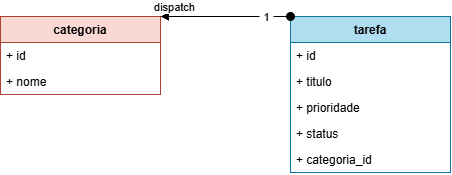

The diagram above was exported from draw.io. Its source (the exported page's mxGraphModel, read from the mxfile embedded in the PNG):
<mxGraphModel dx="1009" dy="562" grid="1" gridSize="10" guides="1" tooltips="1" connect="1" arrows="1" fold="1" page="1" pageScale="1" pageWidth="827" pageHeight="1169" math="0" shadow="0">
  <root>
    <mxCell id="WIyWlLk6GJQsqaUBKTNV-0" />
    <mxCell id="WIyWlLk6GJQsqaUBKTNV-1" parent="WIyWlLk6GJQsqaUBKTNV-0" />
    <mxCell id="xO-sn-iWIDenGlCajlEA-6" parent="WIyWlLk6GJQsqaUBKTNV-1" style="swimlane;fontStyle=1;align=center;verticalAlign=top;childLayout=stackLayout;horizontal=1;startSize=26;horizontalStack=0;resizeParent=1;resizeParentMax=0;resizeLast=0;collapsible=1;marginBottom=0;whiteSpace=wrap;html=1;fillColor=#b1ddf0;strokeColor=#10739e;" value="tarefa" vertex="1">
      <mxGeometry height="156" width="160" x="570" y="80" as="geometry" />
    </mxCell>
    <mxCell id="xO-sn-iWIDenGlCajlEA-7" parent="xO-sn-iWIDenGlCajlEA-6" style="text;strokeColor=none;fillColor=none;align=left;verticalAlign=top;spacingLeft=4;spacingRight=4;overflow=hidden;rotatable=0;points=[[0,0.5],[1,0.5]];portConstraint=eastwest;whiteSpace=wrap;html=1;" value="+ id" vertex="1">
      <mxGeometry height="26" width="160" y="26" as="geometry" />
    </mxCell>
    <mxCell id="xO-sn-iWIDenGlCajlEA-9" parent="xO-sn-iWIDenGlCajlEA-6" style="text;strokeColor=none;fillColor=none;align=left;verticalAlign=top;spacingLeft=4;spacingRight=4;overflow=hidden;rotatable=0;points=[[0,0.5],[1,0.5]];portConstraint=eastwest;whiteSpace=wrap;html=1;" value="+ titulo" vertex="1">
      <mxGeometry height="26" width="160" y="52" as="geometry" />
    </mxCell>
    <mxCell id="xO-sn-iWIDenGlCajlEA-10" parent="xO-sn-iWIDenGlCajlEA-6" style="text;strokeColor=none;fillColor=none;align=left;verticalAlign=top;spacingLeft=4;spacingRight=4;overflow=hidden;rotatable=0;points=[[0,0.5],[1,0.5]];portConstraint=eastwest;whiteSpace=wrap;html=1;" value="+ prioridade" vertex="1">
      <mxGeometry height="26" width="160" y="78" as="geometry" />
    </mxCell>
    <mxCell id="xO-sn-iWIDenGlCajlEA-11" parent="xO-sn-iWIDenGlCajlEA-6" style="text;strokeColor=none;fillColor=none;align=left;verticalAlign=top;spacingLeft=4;spacingRight=4;overflow=hidden;rotatable=0;points=[[0,0.5],[1,0.5]];portConstraint=eastwest;whiteSpace=wrap;html=1;" value="+ status" vertex="1">
      <mxGeometry height="26" width="160" y="104" as="geometry" />
    </mxCell>
    <mxCell id="xO-sn-iWIDenGlCajlEA-12" parent="xO-sn-iWIDenGlCajlEA-6" style="text;strokeColor=none;fillColor=none;align=left;verticalAlign=top;spacingLeft=4;spacingRight=4;overflow=hidden;rotatable=0;points=[[0,0.5],[1,0.5]];portConstraint=eastwest;whiteSpace=wrap;html=1;" value="+ categoria_id" vertex="1">
      <mxGeometry height="26" width="160" y="130" as="geometry" />
    </mxCell>
    <mxCell id="xO-sn-iWIDenGlCajlEA-13" parent="WIyWlLk6GJQsqaUBKTNV-1" style="swimlane;fontStyle=1;align=center;verticalAlign=top;childLayout=stackLayout;horizontal=1;startSize=26;horizontalStack=0;resizeParent=1;resizeParentMax=0;resizeLast=0;collapsible=1;marginBottom=0;whiteSpace=wrap;html=1;fillColor=#fad9d5;strokeColor=#ae4132;" value="categoria" vertex="1">
      <mxGeometry height="78" width="160" x="280" y="80" as="geometry" />
    </mxCell>
    <mxCell id="xO-sn-iWIDenGlCajlEA-14" parent="xO-sn-iWIDenGlCajlEA-13" style="text;strokeColor=none;fillColor=none;align=left;verticalAlign=top;spacingLeft=4;spacingRight=4;overflow=hidden;rotatable=0;points=[[0,0.5],[1,0.5]];portConstraint=eastwest;whiteSpace=wrap;html=1;" value="+ id" vertex="1">
      <mxGeometry height="26" width="160" y="26" as="geometry" />
    </mxCell>
    <mxCell id="xO-sn-iWIDenGlCajlEA-15" parent="xO-sn-iWIDenGlCajlEA-13" style="text;strokeColor=none;fillColor=none;align=left;verticalAlign=top;spacingLeft=4;spacingRight=4;overflow=hidden;rotatable=0;points=[[0,0.5],[1,0.5]];portConstraint=eastwest;whiteSpace=wrap;html=1;" value="+ nome" vertex="1">
      <mxGeometry height="26" width="160" y="52" as="geometry" />
    </mxCell>
    <mxCell id="xO-sn-iWIDenGlCajlEA-29" edge="1" parent="WIyWlLk6GJQsqaUBKTNV-1" source="xO-sn-iWIDenGlCajlEA-6" style="html=1;verticalAlign=bottom;startArrow=oval;startFill=1;endArrow=block;startSize=8;edgeStyle=sequenceEdgeStyle;libavoidRouting=0;curved=0;rounded=0;defaultLabelBackgroundColor=page;labelPadding=0 4;exitX=0;exitY=0;exitDx=0;exitDy=0;entryX=1;entryY=0;entryDx=0;entryDy=0;" target="xO-sn-iWIDenGlCajlEA-13" value="dispatch">
      <mxGeometry relative="1" width="60" x="0.7845" as="geometry">
        <Array as="points">
          <mxPoint x="505" y="80" />
        </Array>
        <mxPoint x="380" y="270" as="sourcePoint" />
        <mxPoint x="440" y="270" as="targetPoint" />
      </mxGeometry>
    </mxCell>
    <mxCell id="xO-sn-iWIDenGlCajlEA-30" connectable="0" parent="xO-sn-iWIDenGlCajlEA-29" style="edgeLabel;html=1;align=center;verticalAlign=middle;resizable=0;points=[];inheritText=1;defaultLabelBackgroundColor=page;labelPadding=0 4;" value="1" vertex="1">
      <mxGeometry relative="1" x="-0.62" as="geometry">
        <mxPoint as="offset" />
      </mxGeometry>
    </mxCell>
  </root>
</mxGraphModel>